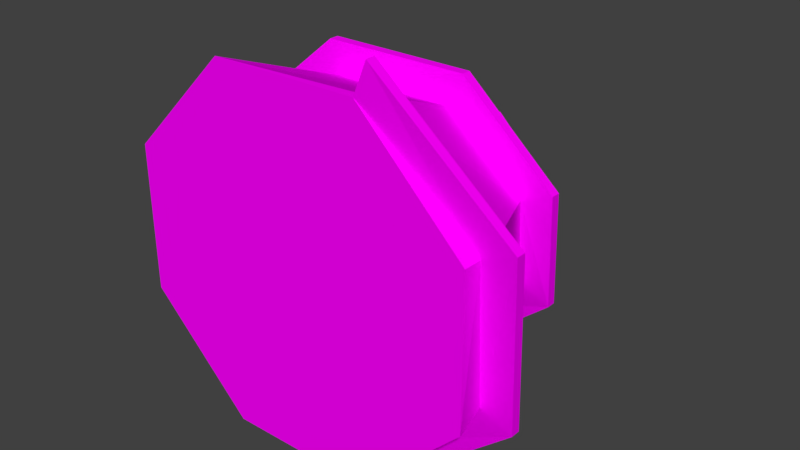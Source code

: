 # Source: spiral_hill_redo.blend  (saved by Blender 2.79.0; exported with 4.5.12 LTS)
import bpy
from mathutils import Matrix  # noqa: F401  (used for matrix-valued properties, if any)

bpy.ops.wm.read_factory_settings(use_empty=True)
scene = bpy.context.scene
scene.name = 'Scene'

# ---- collections
col_collection_1 = bpy.data.collections.new('Collection 1'); scene.collection.children.link(col_collection_1)

# ---- images (referenced by path relative to the original .blend; pixels are not part of the script)
import os
ASSET_DIR = os.environ.get("B2B_ASSET_DIR", "")  # directory of the original .blend (textures are referenced by path, not embedded)
HERE = os.path.dirname(os.path.abspath(__file__))  # packed textures are extracted next to this script under _unpacked/

def load_image(name, relpath, width, height, colorspace="sRGB"):
    """Load a texture the original file referenced (path relative to the .blend, or extracted next to this script)."""
    p = next((c for c in (os.path.join(HERE, relpath), os.path.join(ASSET_DIR, relpath)) if relpath and os.path.exists(c)), "")
    if p:
        img = bpy.data.images.load(p, check_existing=True)
        img.name = name
    else:  # same state as the original file: an image datablock whose file is absent (Cycles renders it pink)
        img = bpy.data.images.new(name, width, height)
        img.source = "FILE"
        img.filepath = "//" + (relpath or name)
    img.colorspace_settings.name = colorspace
    return img
img_wood_png = load_image('wood.png', 'wood.png', 1024, 1024, 'sRGB')
img_dirt_png = load_image('dirt.png', 'dirt.png', 1024, 1024, 'sRGB')
img_grass_png = load_image('grass.png', 'grass.png', 1024, 1024, 'sRGB')
img_grass_side_png = load_image('grass_side.png', 'grass_side.png', 1024, 1024, 'sRGB')

# ---- materials (node trees are filled in below, after node groups)
mat_wood = bpy.data.materials.new('wood')
mat_wood.alpha_threshold = 0.0
mat_wood.roughness = 0.5
mat_dirt = bpy.data.materials.new('dirt')
mat_dirt.alpha_threshold = 0.0
mat_dirt.roughness = 0.5
mat_grass_top = bpy.data.materials.new('grass_top')
mat_grass_top.alpha_threshold = 0.0
mat_grass_top.roughness = 0.5
mat_grass_side = bpy.data.materials.new('grass_side')
mat_grass_side.alpha_threshold = 0.0
mat_grass_side.roughness = 0.5

# ---- material node trees
mat_wood.use_nodes = True; mat_wood.node_tree.nodes.clear()
_N = mat_wood.node_tree.nodes; _L = mat_wood.node_tree.links
n0 = _N.new('ShaderNodeOutputMaterial'); n0.name = 'Material Output'; n0.location = (300, 300)
n1 = _N.new('ShaderNodeTexImage'); n1.name = 'Image Texture'; n1.location = (-68, 65)
n1.width = 140
n1.image = img_wood_png
n2 = _N.new('ShaderNodeBsdfDiffuse'); n2.name = 'Diffuse BSDF'; n2.location = (55, 277)
_L.new(n2.outputs[0], n0.inputs[0])
_L.new(n1.outputs[0], n2.inputs[0])
n0.is_active_output = True
mat_dirt.use_nodes = True; mat_dirt.node_tree.nodes.clear()
_N = mat_dirt.node_tree.nodes; _L = mat_dirt.node_tree.links
n0 = _N.new('ShaderNodeOutputMaterial'); n0.name = 'Material Output'; n0.location = (300, 300)
n1 = _N.new('ShaderNodeBsdfDiffuse'); n1.name = 'Diffuse BSDF'; n1.location = (10, 300)
n2 = _N.new('ShaderNodeTexImage'); n2.name = 'Image Texture'; n2.location = (-119, 70)
n2.width = 140
n2.image = img_dirt_png
_L.new(n1.outputs[0], n0.inputs[0])
_L.new(n2.outputs[0], n1.inputs[0])
n0.is_active_output = True
mat_grass_top.use_nodes = True; mat_grass_top.node_tree.nodes.clear()
_N = mat_grass_top.node_tree.nodes; _L = mat_grass_top.node_tree.links
n0 = _N.new('ShaderNodeOutputMaterial'); n0.name = 'Material Output'; n0.location = (300, 300)
n1 = _N.new('ShaderNodeBsdfDiffuse'); n1.name = 'Diffuse BSDF'; n1.location = (10, 300)
n2 = _N.new('ShaderNodeTexImage'); n2.name = 'Image Texture'; n2.location = (-96, 81)
n2.width = 140
n2.image = img_grass_png
_L.new(n1.outputs[0], n0.inputs[0])
_L.new(n2.outputs[0], n1.inputs[0])
n0.is_active_output = True
mat_grass_side.use_nodes = True; mat_grass_side.node_tree.nodes.clear()
_N = mat_grass_side.node_tree.nodes; _L = mat_grass_side.node_tree.links
n0 = _N.new('ShaderNodeOutputMaterial'); n0.name = 'Material Output'; n0.location = (300, 300)
n1 = _N.new('ShaderNodeBsdfDiffuse'); n1.name = 'Diffuse BSDF'; n1.location = (87, 321)
n2 = _N.new('ShaderNodeTexImage'); n2.name = 'Image Texture'; n2.location = (-148, 345)
n2.width = 140
n2.image = img_grass_side_png
_L.new(n1.outputs[0], n0.inputs[0])
_L.new(n2.outputs[0], n1.inputs[0])
n0.is_active_output = True

# ---- world
world_world = bpy.data.worlds.new('World'); scene.world = world_world
world_world.color = (0.05088, 0.05088, 0.05088)
world_world.use_sun_shadow = False
world_world.sun_shadow_jitter_overblur = 0.0
world_world.cycles.sampling_method = 'MANUAL'

# ---- meshes
me_circle = bpy.data.meshes.new('Circle')
me_circle.from_pydata([(0.7414, 0.7002, -1.79), (-0.7414, 1.5, 1.79), (0.5979, 2.3, -1.444), (-0.5979, 1.5, 1.444), (0.3827, 2.599, -0.9239), (-0.3827, 2.599, -0.9239), (-0.9262, 2.699, -0.3842), (-0.9239, 2.7, 0.3827), (-0.3827, 2.599, 0.9239), (0.3827, 2.599, 0.9239), (0.9239, 2.599, 0.3827), (0.9239, 2.599, -0.3827), (0.9567, 0.1002, 2.31), (2.31, 0.3002, 0.9567), (-1.617, 1.1, -0.6697), (1.617, 1.9, 0.6697), (-1.27, 2.7, 0.5262), (1.27, 1.9, 0.5262), (-1.27, 2.7, -0.5262), (-1.963, 1.1, -0.8132), (0.8132, 0.1002, 1.963), (1.963, 0.3002, 0.8132), (0.885, 0.7002, -2.136), (0.5621, 1.7, 1.357), (-0.5621, 2.5, -1.357), (1.53, 2.1, -0.6338), (-1.53, 1.3, 0.6338), (0.7056, 1.7, 1.703), (-0.7056, 0.9002, -1.703), (1.877, 0.5002, -0.7773), (-1.877, 1.3, 0.7773), (-0.8491, 0.9002, -2.05), (2.223, 0.5002, -0.9208), (0.4544, 2.3, -1.097), (-0.4186, 2.5, -1.01), (1.184, 2.1, -0.4903), (-0.9262, 2.6, -0.3842), (-0.4209, 2.4, -1.012), (-0.9262, 2.6, 0.3811), (-1.273, 2.6, 0.5247), (-1.273, 2.6, -0.5277), (0.8109, -0.0002856, 1.962), (1.961, 0.1997, 0.8117), (2.307, 0.1997, 0.9552), (-0.5644, 2.4, -1.358), (0.5956, 2.2, -1.445), (1.528, 2.0, -0.6354), (1.614, 1.8, 0.6682), (0.7032, 1.6, 1.702), (-0.7438, 1.4, 1.788), (-1.879, 1.2, 0.7758), (-1.966, 0.9997, -0.8147), (-0.8514, 0.7997, -2.051), (0.8826, 0.5997, -2.138), (2.221, 0.3997, -0.9224), (0.4521, 2.2, -1.099), (1.181, 2.0, -0.4919), (1.268, 1.8, 0.5247), (0.5597, 1.6, 1.355), (-0.6003, 1.4, 1.442), (-1.533, 1.2, 0.6323), (-1.619, 0.9997, -0.6712), (-0.7079, 0.7997, -1.705), (0.7391, 0.5997, -1.792), (1.874, 0.3997, -0.7789), (0.9544, -0.0002856, 2.308), (1.958, -0.0002819, 0.8112), (-0.8112, -0.0002818, 1.958), (-1.958, -0.0002819, 0.8112), (-1.958, -0.000282, -0.8112), (-0.8112, -0.000282, -1.958), (0.8112, -0.000282, -1.958), (1.958, -0.000282, -0.8112), (0.3827, 2.699, -0.9239), (-0.3827, 2.699, -0.9239), (-0.3827, 2.699, 0.9239), (0.3827, 2.699, 0.9239), (0.9239, 2.699, 0.3827), (0.9239, 2.699, -0.3827), (-0.6724, 2.6, -0.6974)], [], [(30, 50, 49, 1), (60, 68, 67, 59), (1, 49, 48, 27), (62, 70, 69, 61), (27, 48, 47, 15), (64, 72, 71, 63), (58, 59, 67, 20), (15, 47, 46, 25), (61, 69, 68, 60), (63, 71, 70, 62), (25, 46, 45, 2), (20, 21, 57, 58), (2, 45, 44, 24), (29, 56, 57, 21), (10, 11, 78, 77), (5, 4, 33, 34), (11, 35, 33, 4), (11, 10, 17, 35), (9, 23, 17, 10), (9, 8, 3, 23), (44, 45, 55, 37), (37, 36, 40, 44), (38, 39, 40, 36), (46, 56, 55, 45), (46, 47, 57, 56), (48, 58, 57, 47), (48, 49, 59, 58), (50, 60, 59, 49), (50, 51, 61, 60), (52, 62, 61, 51), (52, 53, 63, 62), (54, 64, 63, 53), (43, 42, 64, 54), (42, 43, 65, 41), (29, 0, 55, 56), (19, 51, 50, 30), (28, 37, 55, 0), (31, 52, 51, 19), (28, 14, 36, 37), (22, 53, 52, 31), (12, 65, 43, 13), (16, 39, 38, 7), (32, 54, 53, 22), (20, 41, 65, 12), (18, 40, 39, 16), (13, 43, 54, 32), (14, 26, 38, 36), (3, 8, 38, 26), (24, 44, 40, 18), (7, 6, 18, 16), (6, 79, 34, 24, 18), (2, 24, 34, 33), (33, 35, 25, 2), (15, 25, 35, 17), (17, 23, 27, 15), (1, 27, 23, 3), (30, 1, 3, 26), (30, 26, 14, 19), (31, 19, 14, 28), (31, 28, 0, 22), (32, 22, 0, 29), (32, 29, 21, 13), (21, 20, 12, 13), (42, 66, 72, 64), (71, 72, 66, 41, 67, 68, 69, 70), (41, 20, 67), (41, 66, 42), (38, 8, 75, 7), (8, 9, 76, 75), (4, 5, 74, 73), (11, 4, 73, 78), (9, 10, 77, 76), (76, 77, 78, 73, 74, 6, 7, 75), (5, 79, 6, 74), (34, 79, 5)])
me_circle.polygons.foreach_set('material_index', [0, 1, 0, 1, 0, 1, 1, 0, 1, 1, 0, 1, 0, 1, 3, 1, 1, 1, 1, 1, 0, 0, 0, 0, 0, 0, 0, 0, 0, 0, 0, 0, 0, 0, 1, 0, 1, 0, 1, 0, 0, 0, 0, 0, 0, 0, 1, 1, 0, 0, 0, 0, 0, 0, 0, 0, 0, 0, 0, 0, 0, 0, 0, 1, 1, 1, 1, 3, 3, 3, 3, 3, 2, 3, 1])
_uv = me_circle.uv_layers.new(name='UVMap')
_uv.uv.foreach_set('vector', [0.807, 0.706, 0.8084, 0.7162, 0.6801, 0.7165, 0.6787, 0.7063, 0.5016, 0.4713, 0.485, 0.356, 0.6387, 0.356, 0.6183, 0.491, 0.1777, 0.6922, 0.1764, 0.6832, 0.315, 0.6851, 0.3163, 0.6941, 0.5301, 0.02001, 0.6075, 0.0004406, 0.6278, 0.1461, 0.5269, 0.1461, 0.6409, 0.4694, 0.6396, 0.4603, 0.7715, 0.4624, 0.7727, 0.4714, 0.7584, 0.6322, 0.7965, 0.6249, 0.8128, 0.771, 0.7534, 0.771, 0.5261, 0.1487, 0.4143, 0.1455, 0.3726, 0.01498, 0.5261, 0.0004406, 0.6528, 0.1889, 0.6517, 0.1799, 0.7769, 0.182, 0.778, 0.1911, 0.6322, 0.5285, 0.6455, 0.6241, 0.4918, 0.6241, 0.5087, 0.5088, 0.4648, 0.7357, 0.4716, 0.7921, 0.3179, 0.792, 0.3277, 0.7161, 0.1657, 0.7597, 0.1668, 0.7687, 0.0483, 0.7664, 0.04723, 0.7574, 0.1764, 0.3649, 0.3313, 0.356, 0.3313, 0.5079, 0.2262, 0.5053, 0.3152, 0.7616, 0.3163, 0.7706, 0.2046, 0.7681, 0.2034, 0.7591, 0.4842, 0.356, 0.4842, 0.5078, 0.3858, 0.5041, 0.3322, 0.361, 0.7818, 0.8538, 0.7093, 0.8538, 0.7093, 0.8448, 0.7818, 0.8448, 0.6291, 0.02273, 0.6995, 0.006257, 0.7139, 0.03508, 0.6287, 0.03508, 0.7503, 0.5233, 0.8036, 0.5136, 0.7831, 0.5991, 0.7503, 0.5926, 0.5779, 0.8424, 0.5054, 0.8424, 0.4918, 0.7717, 0.5881, 0.7914, 0.6633, 0.5991, 0.6463, 0.5088, 0.7494, 0.5285, 0.7358, 0.5991, 0.7216, 0.1461, 0.6491, 0.1461, 0.6287, 0.03596, 0.7386, 0.05568, 0.2046, 0.7681, 0.3163, 0.7706, 0.2998, 0.8007, 0.2146, 0.8007, 0.8028, 0.3479, 0.7241, 0.3479, 0.7144, 0.3153, 0.8195, 0.318, 0.7532, 0.1078, 0.7396, 0.07643, 0.8393, 0.07643, 0.8257, 0.1078, 0.1668, 0.7687, 0.1504, 0.7989, 0.05861, 0.7989, 0.0483, 0.7664, 0.7769, 0.182, 0.6517, 0.1799, 0.6678, 0.1496, 0.7663, 0.1496, 0.6396, 0.4603, 0.6556, 0.43, 0.7607, 0.43, 0.7715, 0.4624, 0.315, 0.6851, 0.1764, 0.6832, 0.1922, 0.6528, 0.304, 0.6528, 0.8084, 0.7162, 0.7951, 0.7509, 0.6904, 0.7528, 0.6801, 0.7165, 0.6408, 0.3969, 0.7929, 0.3986, 0.7773, 0.4291, 0.6521, 0.4291, 0.6516, 0.7403, 0.6361, 0.7708, 0.5042, 0.7708, 0.4928, 0.7387, 0.001224, 0.6923, 0.1668, 0.6939, 0.1513, 0.7244, 0.01272, 0.7244, 0.4909, 0.6845, 0.4756, 0.7152, 0.3302, 0.7152, 0.3186, 0.6831, 0.5323, 0.3051, 0.5476, 0.2744, 0.6997, 0.2744, 0.7114, 0.3065, 0.6605, 0.6249, 0.674, 0.6564, 0.4918, 0.6563, 0.5053, 0.6249, 0.5274, 0.1496, 0.5314, 0.2885, 0.3726, 0.2885, 0.3778, 0.2008, 0.7917, 0.3896, 0.7929, 0.3986, 0.6408, 0.3969, 0.6396, 0.3879, 0.4909, 0.6412, 0.3322, 0.6412, 0.3385, 0.56, 0.488, 0.5088, 0.6506, 0.7312, 0.6516, 0.7403, 0.4928, 0.7387, 0.4918, 0.7296, 0.1572, 0.5244, 0.1591, 0.6505, 0.0004406, 0.6505, 0.0078, 0.5756, 0.166, 0.6848, 0.1668, 0.6939, 0.001224, 0.6923, 0.0004406, 0.6832, 0.4928, 0.6654, 0.4918, 0.6563, 0.674, 0.6564, 0.6751, 0.6654, 0.4496, 0.3481, 0.4495, 0.339, 0.485, 0.339, 0.4851, 0.3481, 0.4902, 0.6755, 0.4909, 0.6845, 0.3186, 0.6831, 0.3179, 0.674, 0.4484, 0.339, 0.4486, 0.3481, 0.4131, 0.3481, 0.4129, 0.339, 0.8392, 0.06733, 0.8393, 0.07643, 0.7396, 0.07643, 0.7395, 0.06733, 0.5331, 0.3141, 0.5323, 0.3051, 0.7114, 0.3065, 0.7121, 0.3155, 0.1764, 0.5088, 0.3016, 0.5088, 0.3003, 0.6405, 0.2288, 0.6519, 0.6508, 0.1496, 0.6508, 0.2614, 0.5791, 0.2735, 0.5323, 0.1496, 0.8181, 0.309, 0.8195, 0.318, 0.7144, 0.3153, 0.713, 0.3063, 0.7531, 0.03596, 0.8257, 0.03617, 0.8392, 0.06733, 0.7395, 0.06733, 0.7245, 0.2744, 0.7638, 0.2763, 0.8031, 0.2782, 0.8181, 0.309, 0.713, 0.3063, 0.3152, 0.7616, 0.2034, 0.7591, 0.215, 0.727, 0.3001, 0.7308, 0.05893, 0.7253, 0.1507, 0.7289, 0.1657, 0.7597, 0.04723, 0.7574, 0.6528, 0.1889, 0.778, 0.1911, 0.7662, 0.2231, 0.6678, 0.2197, 0.7609, 0.5034, 0.6558, 0.5002, 0.6409, 0.4694, 0.7727, 0.4714, 0.1777, 0.6922, 0.3163, 0.6941, 0.3044, 0.7261, 0.1927, 0.723, 0.807, 0.706, 0.6787, 0.7063, 0.6887, 0.67, 0.7933, 0.6714, 0.6396, 0.3879, 0.6516, 0.356, 0.7768, 0.3588, 0.7917, 0.3896, 0.6506, 0.7312, 0.4918, 0.7296, 0.5039, 0.6977, 0.6357, 0.7004, 0.0004406, 0.6832, 0.01259, 0.6513, 0.1512, 0.6539, 0.166, 0.6848, 0.4902, 0.6755, 0.3179, 0.674, 0.3301, 0.6421, 0.4754, 0.6446, 0.7121, 0.3155, 0.6999, 0.3474, 0.5478, 0.345, 0.5331, 0.3141, 0.6616, 0.6968, 0.5063, 0.6968, 0.4928, 0.6654, 0.6751, 0.6654, 0.374, 0.3186, 0.3726, 0.3005, 0.5259, 0.2894, 0.5259, 0.3265, 0.3718, 0.2512, 0.2631, 0.3551, 0.1094, 0.3551, 0.0004406, 0.2512, 0.0007475, 0.1043, 0.1094, 0.0004406, 0.2631, 0.0004406, 0.3718, 0.1043, 0.526, 0.3274, 0.5268, 0.3364, 0.3726, 0.3364, 0.7938, 0.356, 0.8126, 0.502, 0.7938, 0.5043, 0.9996, 0.8536, 0.9268, 0.8537, 0.9268, 0.8447, 0.9993, 0.8445, 0.9268, 0.8537, 0.8543, 0.8537, 0.8543, 0.8447, 0.9268, 0.8447, 0.6368, 0.8539, 0.5643, 0.8539, 0.5643, 0.8449, 0.6368, 0.8449, 0.7093, 0.8538, 0.6368, 0.8539, 0.6368, 0.8449, 0.7093, 0.8448, 0.8543, 0.8537, 0.7818, 0.8538, 0.7818, 0.8448, 0.8543, 0.8447, 0.05175, 0.356, 0.1242, 0.356, 0.1755, 0.405, 0.1755, 0.4743, 0.1242, 0.5233, 0.05163, 0.5235, 0.0004406, 0.4743, 0.0004656, 0.405, 0.5643, 0.8539, 0.5295, 0.8539, 0.4918, 0.8432, 0.5643, 0.8449, 0.412, 0.3481, 0.3726, 0.3481, 0.4056, 0.3373])
me_circle.materials.append(mat_wood)
me_circle.materials.append(mat_dirt)
me_circle.materials.append(mat_grass_top)
me_circle.materials.append(mat_grass_side)
me_circle.use_remesh_preserve_volume = False
me_circle.use_remesh_preserve_attributes = False
me_circle.use_mirror_vertex_groups = False
me_circle.update()

# ---- objects
ob_circle = bpy.data.objects.new('Circle', me_circle)

# ---- transforms, parenting, visibility, modifiers, constraints
ob_circle.location = (0.0, 0.0, 0.0)
ob_circle.lineart.crease_threshold = 0.0

# ---- collection membership
col_collection_1.objects.link(ob_circle)

# ---- scene / render settings (as saved in the file)
scene.frame_start = 1; scene.frame_end = 250; scene.frame_set(1)
scene.render.engine = 'CYCLES'
scene.render.resolution_percentage = 50
scene.render.dither_intensity = 0.0
scene.cycles.use_denoising = False
scene.cycles.samples = 128
scene.cycles.sampling_pattern = 'TABULATED_SOBOL'
scene.cycles.use_adaptive_sampling = False
scene.cycles.use_light_tree = False
scene.cycles.blur_glossy = 0.0
scene.cycles.sample_clamp_indirect = 0.0
scene.view_settings.view_transform = 'Standard'
bpy.context.view_layer.update()

# ---- added for rendering (the .blend has no active camera and no usable light): camera, sun
cam_auto = bpy.data.cameras.new('AutoCamera')
cam_auto.lens = 50.0
cam_auto.sensor_width = 36.0
cam_auto.clip_end = 1000.0
ob_auto_camera = bpy.data.objects.new('AutoCamera', cam_auto)
scene.collection.objects.link(ob_auto_camera)
ob_auto_camera.location = (6.40292, -6.1271, 5.07053)
ob_auto_camera.rotation_euler = (1.09748, -7.21219e-08, 0.694738)
scene.camera = ob_auto_camera
light_auto_sun = bpy.data.lights.new('AutoSun', 'SUN')
light_auto_sun.energy = 3.0
light_auto_sun.angle = 0.0523599
ob_auto_sun = bpy.data.objects.new('AutoSun', light_auto_sun)
scene.collection.objects.link(ob_auto_sun)
ob_auto_sun.rotation_euler = (0.872665, 0.174533, 0.523599)
bpy.context.view_layer.update()
